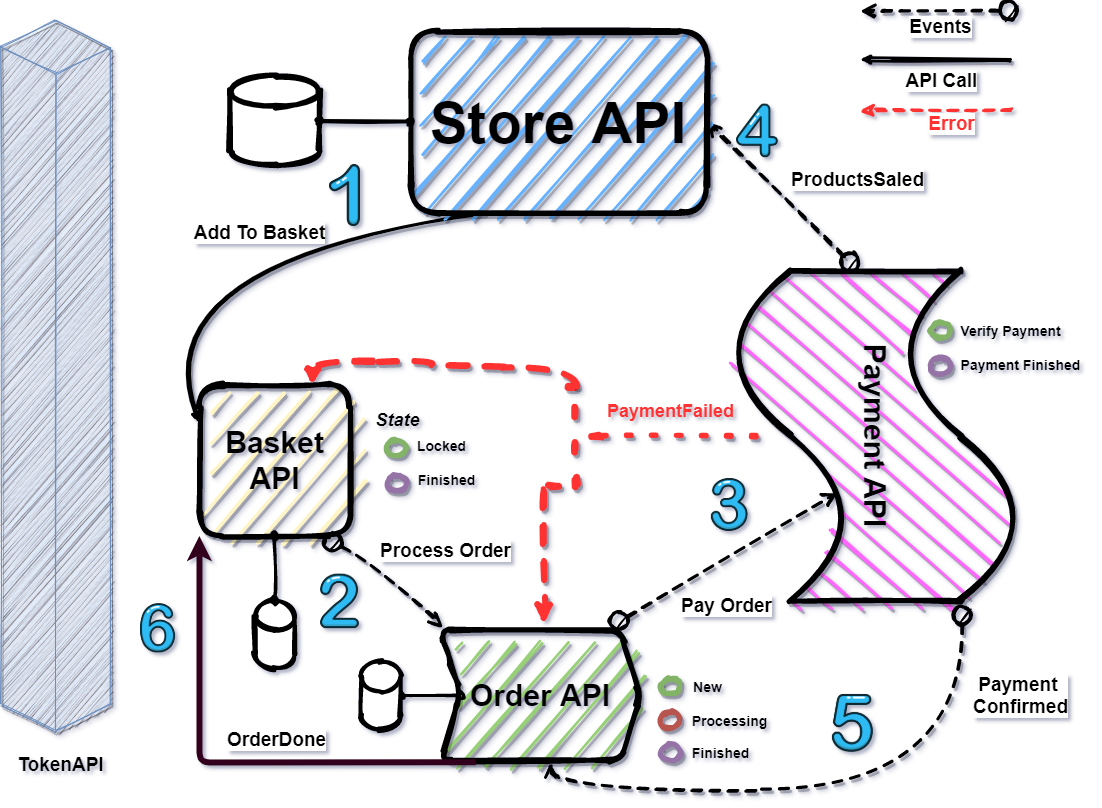

The diagram above was exported from draw.io. Its source (the exported page's mxGraphModel, read from the mxfile embedded in the PNG):
<mxGraphModel dx="2108" dy="1136" grid="1" gridSize="10" guides="1" tooltips="1" connect="1" arrows="1" fold="1" page="1" pageScale="1" pageWidth="1169" pageHeight="827" math="0" shadow="1">
  <root>
    <mxCell id="0" />
    <mxCell id="1" parent="0" />
    <mxCell id="f3khj9c1obc1qqNF4PJ--22" value="&lt;b&gt;&lt;font style=&quot;font-size: 30px&quot;&gt;Payment API&lt;/font&gt;&lt;/b&gt;" style="shape=tape;whiteSpace=wrap;html=1;rotation=90;shadow=1;strokeWidth=5;rounded=1;glass=1;fillColor=#FF66FF;sketch=1;" vertex="1" parent="1">
      <mxGeometry x="760" y="313.05" width="330" height="285" as="geometry" />
    </mxCell>
    <mxCell id="f3khj9c1obc1qqNF4PJ--27" value="&lt;b&gt;&lt;font style=&quot;font-size: 30px&quot;&gt;Order API&lt;/font&gt;&lt;/b&gt;" style="shape=step;perimeter=stepPerimeter;whiteSpace=wrap;html=1;fixedSize=1;rounded=1;shadow=1;glass=1;strokeWidth=5;fillColor=#97D077;sketch=1;" vertex="1" parent="1">
      <mxGeometry x="490" y="650" width="200" height="130" as="geometry" />
    </mxCell>
    <mxCell id="f3khj9c1obc1qqNF4PJ--41" value="" style="endArrow=classic;html=1;exitX=0.25;exitY=1;exitDx=0;exitDy=0;entryX=0;entryY=0.25;entryDx=0;entryDy=0;strokeWidth=3;shadow=1;endSize=4;curved=1;sketch=1;" edge="1" parent="1" source="f3khj9c1obc1qqNF4PJ--92" target="f3khj9c1obc1qqNF4PJ--4">
      <mxGeometry width="50" height="50" relative="1" as="geometry">
        <mxPoint x="530" y="181.93362119142375" as="sourcePoint" />
        <mxPoint x="480" y="250" as="targetPoint" />
        <Array as="points">
          <mxPoint x="190" y="280" />
        </Array>
      </mxGeometry>
    </mxCell>
    <mxCell id="f3khj9c1obc1qqNF4PJ--45" value="&lt;font style=&quot;font-size: 19px&quot;&gt;Add To Basket&lt;/font&gt;" style="edgeLabel;html=1;align=center;verticalAlign=middle;resizable=0;points=[];fontStyle=1;sketch=1;" vertex="1" connectable="0" parent="f3khj9c1obc1qqNF4PJ--41">
      <mxGeometry x="-0.1737" y="7" relative="1" as="geometry">
        <mxPoint x="-15.210000000000008" y="-17.260000000000005" as="offset" />
      </mxGeometry>
    </mxCell>
    <mxCell id="f3khj9c1obc1qqNF4PJ--97" value="" style="edgeStyle=orthogonalEdgeStyle;rounded=0;orthogonalLoop=1;jettySize=auto;html=1;startArrow=oval;startFill=1;endArrow=oval;endFill=1;strokeWidth=3;curved=1;sketch=1;" edge="1" parent="1" source="f3khj9c1obc1qqNF4PJ--43" target="f3khj9c1obc1qqNF4PJ--27">
      <mxGeometry relative="1" as="geometry" />
    </mxCell>
    <mxCell id="f3khj9c1obc1qqNF4PJ--43" value="" style="shape=cylinder3;whiteSpace=wrap;html=1;boundedLbl=1;backgroundOutline=1;size=15;strokeWidth=4;sketch=1;" vertex="1" parent="1">
      <mxGeometry x="410" y="681" width="40" height="68" as="geometry" />
    </mxCell>
    <mxCell id="f3khj9c1obc1qqNF4PJ--46" value="&lt;font style=&quot;font-size: 18px&quot;&gt;&lt;b&gt;&lt;i&gt;State&lt;/i&gt;&lt;/b&gt;&lt;/font&gt;" style="text;html=1;align=center;verticalAlign=middle;resizable=0;points=[];autosize=1;strokeWidth=10;sketch=1;" vertex="1" parent="1">
      <mxGeometry x="417" y="430" width="60" height="20" as="geometry" />
    </mxCell>
    <mxCell id="f3khj9c1obc1qqNF4PJ--47" value="" style="ellipse;whiteSpace=wrap;html=1;rounded=1;shadow=1;glass=1;strokeWidth=5;fillColor=#d5e8d4;strokeColor=#82b366;sketch=1;" vertex="1" parent="1">
      <mxGeometry x="436" y="459" width="20" height="16" as="geometry" />
    </mxCell>
    <mxCell id="f3khj9c1obc1qqNF4PJ--48" value="&lt;font style=&quot;font-size: 14px&quot;&gt;&lt;b&gt;Locked&lt;/b&gt;&lt;/font&gt;" style="text;html=1;align=center;verticalAlign=middle;resizable=0;points=[];autosize=1;sketch=1;" vertex="1" parent="1">
      <mxGeometry x="461" y="455" width="60" height="20" as="geometry" />
    </mxCell>
    <mxCell id="f3khj9c1obc1qqNF4PJ--51" value="" style="ellipse;whiteSpace=wrap;html=1;rounded=1;shadow=1;glass=1;strokeWidth=5;fillColor=#e1d5e7;strokeColor=#9673a6;sketch=1;" vertex="1" parent="1">
      <mxGeometry x="436" y="494.55" width="20" height="16" as="geometry" />
    </mxCell>
    <mxCell id="f3khj9c1obc1qqNF4PJ--52" value="&lt;font style=&quot;font-size: 14px&quot;&gt;&lt;b&gt;Finished&lt;/b&gt;&lt;/font&gt;" style="text;html=1;align=center;verticalAlign=middle;resizable=0;points=[];autosize=1;sketch=1;" vertex="1" parent="1">
      <mxGeometry x="456" y="488.55" width="80" height="20" as="geometry" />
    </mxCell>
    <mxCell id="f3khj9c1obc1qqNF4PJ--53" value="" style="ellipse;whiteSpace=wrap;html=1;rounded=1;shadow=1;glass=1;strokeWidth=5;fillColor=#d5e8d4;strokeColor=#82b366;sketch=1;" vertex="1" parent="1">
      <mxGeometry x="710" y="698" width="20" height="16" as="geometry" />
    </mxCell>
    <mxCell id="f3khj9c1obc1qqNF4PJ--54" value="&lt;font style=&quot;font-size: 14px&quot;&gt;&lt;b&gt;New&lt;/b&gt;&lt;/font&gt;" style="text;html=1;align=center;verticalAlign=middle;resizable=0;points=[];autosize=1;sketch=1;" vertex="1" parent="1">
      <mxGeometry x="737" y="696" width="40" height="20" as="geometry" />
    </mxCell>
    <mxCell id="f3khj9c1obc1qqNF4PJ--55" value="" style="ellipse;whiteSpace=wrap;html=1;rounded=1;shadow=1;glass=1;strokeWidth=5;fillColor=#f8cecc;strokeColor=#b85450;sketch=1;" vertex="1" parent="1">
      <mxGeometry x="710" y="731.55" width="20" height="16" as="geometry" />
    </mxCell>
    <mxCell id="f3khj9c1obc1qqNF4PJ--56" value="&lt;font style=&quot;font-size: 14px&quot;&gt;&lt;b&gt;Processing&lt;/b&gt;&lt;/font&gt;" style="text;html=1;align=center;verticalAlign=middle;resizable=0;points=[];autosize=1;sketch=1;" vertex="1" parent="1">
      <mxGeometry x="734" y="729.55" width="90" height="20" as="geometry" />
    </mxCell>
    <mxCell id="f3khj9c1obc1qqNF4PJ--57" value="" style="ellipse;whiteSpace=wrap;html=1;rounded=1;shadow=1;glass=1;strokeWidth=5;fillColor=#e1d5e7;strokeColor=#9673a6;sketch=1;" vertex="1" parent="1">
      <mxGeometry x="710" y="764" width="20" height="16" as="geometry" />
    </mxCell>
    <mxCell id="f3khj9c1obc1qqNF4PJ--58" value="&lt;font style=&quot;font-size: 14px&quot;&gt;&lt;b&gt;Finished&lt;/b&gt;&lt;/font&gt;" style="text;html=1;align=center;verticalAlign=middle;resizable=0;points=[];autosize=1;sketch=1;" vertex="1" parent="1">
      <mxGeometry x="730" y="762" width="80" height="20" as="geometry" />
    </mxCell>
    <mxCell id="f3khj9c1obc1qqNF4PJ--62" value="&lt;b&gt;&lt;font style=&quot;font-size: 19px&quot;&gt;Process Order&lt;/font&gt;&lt;/b&gt;" style="html=1;verticalAlign=bottom;startArrow=circle;startFill=1;endArrow=open;startSize=6;endSize=8;shadow=1;strokeWidth=3;dashed=1;exitX=0.812;exitY=1.006;exitDx=0;exitDy=0;exitPerimeter=0;entryX=0.012;entryY=-0.022;entryDx=0;entryDy=0;entryPerimeter=0;curved=1;sketch=1;" edge="1" parent="1" source="f3khj9c1obc1qqNF4PJ--4" target="f3khj9c1obc1qqNF4PJ--27">
      <mxGeometry x="0.4798" y="48" width="80" relative="1" as="geometry">
        <mxPoint x="710" y="490" as="sourcePoint" />
        <mxPoint x="790" y="490" as="targetPoint" />
        <Array as="points">
          <mxPoint x="420" y="580" />
        </Array>
        <mxPoint as="offset" />
      </mxGeometry>
    </mxCell>
    <mxCell id="f3khj9c1obc1qqNF4PJ--65" value="&lt;b&gt;&lt;font style=&quot;font-size: 19px&quot;&gt;Pay Order&lt;/font&gt;&lt;/b&gt;" style="html=1;verticalAlign=bottom;startArrow=circle;startFill=1;endArrow=open;startSize=6;endSize=8;shadow=1;strokeWidth=3;dashed=1;exitX=0.84;exitY=-0.028;exitDx=0;exitDy=0;exitPerimeter=0;entryX=0.672;entryY=0.635;entryDx=0;entryDy=0;entryPerimeter=0;curved=1;sketch=1;" edge="1" parent="1" source="f3khj9c1obc1qqNF4PJ--27" target="f3khj9c1obc1qqNF4PJ--22">
      <mxGeometry x="-0.2103" y="-53" width="80" relative="1" as="geometry">
        <mxPoint x="403.5911111111109" y="552.0145716709076" as="sourcePoint" />
        <mxPoint x="544.4000000000001" y="667.1400000000003" as="targetPoint" />
        <mxPoint x="1" as="offset" />
      </mxGeometry>
    </mxCell>
    <mxCell id="f3khj9c1obc1qqNF4PJ--66" value="" style="ellipse;whiteSpace=wrap;html=1;rounded=1;shadow=1;glass=1;strokeWidth=5;fillColor=#d5e8d4;strokeColor=#82b366;sketch=1;" vertex="1" parent="1">
      <mxGeometry x="980" y="342" width="20" height="16" as="geometry" />
    </mxCell>
    <mxCell id="f3khj9c1obc1qqNF4PJ--67" value="&lt;span style=&quot;font-size: 14px&quot;&gt;&lt;b&gt;Verify Payment&lt;/b&gt;&lt;/span&gt;" style="text;html=1;align=center;verticalAlign=middle;resizable=0;points=[];autosize=1;sketch=1;" vertex="1" parent="1">
      <mxGeometry x="1000" y="340" width="120" height="20" as="geometry" />
    </mxCell>
    <mxCell id="f3khj9c1obc1qqNF4PJ--68" value="" style="ellipse;whiteSpace=wrap;html=1;rounded=1;shadow=1;glass=1;strokeWidth=5;fillColor=#e1d5e7;strokeColor=#9673a6;sketch=1;" vertex="1" parent="1">
      <mxGeometry x="980" y="377.55" width="20" height="16" as="geometry" />
    </mxCell>
    <mxCell id="f3khj9c1obc1qqNF4PJ--69" value="&lt;font style=&quot;font-size: 14px&quot;&gt;&lt;b&gt;Payment&amp;nbsp;&lt;/b&gt;&lt;b&gt;Finished&lt;/b&gt;&lt;/font&gt;" style="text;html=1;align=center;verticalAlign=middle;resizable=0;points=[];autosize=1;sketch=1;" vertex="1" parent="1">
      <mxGeometry x="1000" y="373.55" width="140" height="20" as="geometry" />
    </mxCell>
    <mxCell id="f3khj9c1obc1qqNF4PJ--70" value="&lt;span style=&quot;font-size: 19px&quot;&gt;&lt;b&gt;Payment &lt;br&gt;Confirmed&lt;/b&gt;&lt;/span&gt;" style="html=1;verticalAlign=bottom;startArrow=circle;startFill=1;endArrow=open;startSize=6;endSize=8;shadow=1;strokeWidth=3;dashed=1;exitX=1.007;exitY=0.197;exitDx=0;exitDy=0;exitPerimeter=0;curved=1;sketch=1;" edge="1" parent="1" source="f3khj9c1obc1qqNF4PJ--22">
      <mxGeometry x="-0.6262" y="59" width="80" relative="1" as="geometry">
        <mxPoint x="669" y="694.3600000000001" as="sourcePoint" />
        <mxPoint x="600" y="782" as="targetPoint" />
        <mxPoint y="-1" as="offset" />
        <Array as="points">
          <mxPoint x="1011" y="810" />
          <mxPoint x="600" y="810" />
        </Array>
      </mxGeometry>
    </mxCell>
    <mxCell id="f3khj9c1obc1qqNF4PJ--71" value="&lt;span style=&quot;font-size: 19px&quot;&gt;&lt;b&gt;ProductsSaled&lt;/b&gt;&lt;/span&gt;" style="html=1;verticalAlign=bottom;startArrow=circle;startFill=1;endArrow=open;startSize=6;endSize=8;shadow=1;strokeWidth=3;dashed=1;exitX=-0.003;exitY=0.56;exitDx=0;exitDy=0;exitPerimeter=0;entryX=1;entryY=0.5;entryDx=0;entryDy=0;curved=1;sketch=1;" edge="1" parent="1" source="f3khj9c1obc1qqNF4PJ--22" target="f3khj9c1obc1qqNF4PJ--92">
      <mxGeometry x="-0.4833" y="-54" width="80" relative="1" as="geometry">
        <mxPoint x="668" y="566.3600000000001" as="sourcePoint" />
        <mxPoint x="659.6127576171525" y="117.12724238284727" as="targetPoint" />
        <mxPoint as="offset" />
      </mxGeometry>
    </mxCell>
    <mxCell id="f3khj9c1obc1qqNF4PJ--75" value="" style="line;strokeWidth=5;rotatable=0;dashed=1;labelPosition=right;align=left;verticalAlign=middle;spacingTop=0;spacingLeft=6;points=[];portConstraint=eastwest;rounded=1;shadow=1;glass=1;dashPattern=1 4;strokeColor=#FF3333;sketch=1;" vertex="1" parent="1">
      <mxGeometry x="650" y="355.55" width="174" height="200" as="geometry" />
    </mxCell>
    <mxCell id="f3khj9c1obc1qqNF4PJ--78" value="" style="strokeWidth=7;html=1;shape=mxgraph.flowchart.annotation_2;align=left;labelPosition=right;pointerEvents=1;rounded=1;shadow=1;glass=1;dashed=1;dashPattern=1 4;rotation=-180;strokeColor=#FF3333;sketch=1;" vertex="1" parent="1">
      <mxGeometry x="600" y="405.55" width="50" height="100" as="geometry" />
    </mxCell>
    <mxCell id="f3khj9c1obc1qqNF4PJ--82" style="edgeStyle=orthogonalEdgeStyle;rounded=0;orthogonalLoop=1;jettySize=auto;html=1;exitX=0.5;exitY=1;exitDx=0;exitDy=0;shadow=1;dashed=1;endSize=4;strokeColor=#FF3333;strokeWidth=6;exitPerimeter=0;curved=1;sketch=1;entryX=0.75;entryY=0;entryDx=0;entryDy=0;" edge="1" parent="1" source="f3khj9c1obc1qqNF4PJ--78" target="f3khj9c1obc1qqNF4PJ--4">
      <mxGeometry relative="1" as="geometry">
        <mxPoint x="363" y="400" as="targetPoint" />
        <Array as="points">
          <mxPoint x="625" y="386" />
          <mxPoint x="482" y="386" />
          <mxPoint x="482" y="380" />
          <mxPoint x="362" y="380" />
        </Array>
      </mxGeometry>
    </mxCell>
    <mxCell id="f3khj9c1obc1qqNF4PJ--2" value="" style="shape=cylinder3;whiteSpace=wrap;html=1;boundedLbl=1;backgroundOutline=1;size=15;strokeWidth=5;sketch=1;" vertex="1" parent="1">
      <mxGeometry x="280" y="95.83" width="89.01" height="89.33" as="geometry" />
    </mxCell>
    <mxCell id="f3khj9c1obc1qqNF4PJ--3" value="" style="endArrow=oval;startArrow=oval;html=1;entryX=1;entryY=0.5;entryDx=0;entryDy=0;entryPerimeter=0;exitX=0;exitY=0.5;exitDx=0;exitDy=0;endFill=1;startFill=1;strokeWidth=3;curved=1;sketch=1;" edge="1" parent="1" source="f3khj9c1obc1qqNF4PJ--92" target="f3khj9c1obc1qqNF4PJ--2">
      <mxGeometry x="992.7976447267283" y="-9.996413061896334" width="52.59112423641732" height="49.62358693810366" as="geometry">
        <mxPoint x="640" y="91" as="sourcePoint" />
        <mxPoint x="722.0164642582628" y="83.73702893229947" as="targetPoint" />
      </mxGeometry>
    </mxCell>
    <mxCell id="f3khj9c1obc1qqNF4PJ--87" value="&lt;b&gt;&lt;font style=&quot;font-size: 18px&quot; color=&quot;#ff3333&quot;&gt;PaymentFailed&lt;/font&gt;&lt;/b&gt;" style="text;html=1;align=center;verticalAlign=middle;resizable=0;points=[];autosize=1;sketch=1;" vertex="1" parent="1">
      <mxGeometry x="650" y="421" width="140" height="20" as="geometry" />
    </mxCell>
    <mxCell id="f3khj9c1obc1qqNF4PJ--92" value="&lt;font size=&quot;1&quot;&gt;&lt;b style=&quot;font-size: 57px&quot;&gt;Store API&lt;/b&gt;&lt;/font&gt;" style="rounded=1;whiteSpace=wrap;html=1;strokeWidth=5;shadow=1;glass=1;perimeterSpacing=0;strokeColor=#000000;fillColor=#66B2FF;sketch=1;" vertex="1" parent="1">
      <mxGeometry x="460" y="51" width="296" height="181" as="geometry" />
    </mxCell>
    <mxCell id="f3khj9c1obc1qqNF4PJ--5" value="" style="shape=cylinder3;whiteSpace=wrap;html=1;boundedLbl=1;backgroundOutline=1;size=15;strokeWidth=4;sketch=1;" vertex="1" parent="1">
      <mxGeometry x="304.5" y="620" width="40" height="68" as="geometry" />
    </mxCell>
    <mxCell id="f3khj9c1obc1qqNF4PJ--12" value="" style="endArrow=oval;startArrow=oval;html=1;entryX=0.5;entryY=1;entryDx=0;entryDy=0;exitX=0.5;exitY=0;exitDx=0;exitDy=0;exitPerimeter=0;startFill=1;endFill=1;strokeWidth=3;curved=1;sketch=1;" edge="1" parent="1" source="f3khj9c1obc1qqNF4PJ--5" target="f3khj9c1obc1qqNF4PJ--4">
      <mxGeometry x="60" y="300.62" width="50" height="50" as="geometry">
        <mxPoint x="135.55555555555554" y="508.2535877862596" as="sourcePoint" />
        <mxPoint x="475.55555555555554" y="638.0245801526718" as="targetPoint" />
      </mxGeometry>
    </mxCell>
    <mxCell id="f3khj9c1obc1qqNF4PJ--100" value="&lt;font style=&quot;font-size: 19px&quot;&gt;&lt;b&gt;TokenAPI&lt;/b&gt;&lt;/font&gt;" style="text;html=1;align=center;verticalAlign=middle;resizable=0;points=[];autosize=1;sketch=1;" vertex="1" parent="1">
      <mxGeometry x="60" y="773.55" width="100" height="20" as="geometry" />
    </mxCell>
    <mxCell id="f3khj9c1obc1qqNF4PJ--4" value="&lt;b&gt;&lt;font style=&quot;font-size: 30px&quot;&gt;Basket API&lt;/font&gt;&lt;/b&gt;" style="whiteSpace=wrap;html=1;aspect=fixed;shadow=1;rounded=1;glass=1;strokeWidth=5;fillColor=#FFF4C3;sketch=1;" vertex="1" parent="1">
      <mxGeometry x="248.88888888888889" y="404.4367938931298" width="151.11111111111111" height="151.11111111111111" as="geometry" />
    </mxCell>
    <mxCell id="f3khj9c1obc1qqNF4PJ--99" value="" style="html=1;whiteSpace=wrap;shape=isoCube2;backgroundOutline=1;isoAngle=15;rounded=1;shadow=1;fillColor=#dae8fc;strokeColor=#6c8ebf;sketch=1;" vertex="1" parent="1">
      <mxGeometry x="50" y="40" width="110" height="710" as="geometry" />
    </mxCell>
    <mxCell id="f3khj9c1obc1qqNF4PJ--101" value="&lt;span style=&quot;font-size: 19px&quot;&gt;&lt;b&gt;Events&lt;br&gt;&lt;/b&gt;&lt;/span&gt;" style="html=1;verticalAlign=bottom;startArrow=circle;startFill=1;endArrow=open;startSize=6;endSize=8;shadow=1;strokeWidth=3;dashed=1;entryX=1;entryY=0.5;entryDx=0;entryDy=0;curved=1;sketch=1;" edge="1" parent="1">
      <mxGeometry x="0.0002" y="30" width="80" relative="1" as="geometry">
        <mxPoint x="1070" y="30" as="sourcePoint" />
        <mxPoint x="910" y="30.099999999999994" as="targetPoint" />
        <mxPoint as="offset" />
      </mxGeometry>
    </mxCell>
    <mxCell id="f3khj9c1obc1qqNF4PJ--102" value="" style="endArrow=classic;html=1;strokeWidth=3;shadow=1;endSize=4;curved=1;sketch=1;" edge="1" parent="1">
      <mxGeometry width="50" height="50" relative="1" as="geometry">
        <mxPoint x="1060" y="79" as="sourcePoint" />
        <mxPoint x="910" y="79" as="targetPoint" />
      </mxGeometry>
    </mxCell>
    <mxCell id="f3khj9c1obc1qqNF4PJ--103" value="&lt;font style=&quot;font-size: 19px&quot;&gt;API Call&lt;/font&gt;" style="edgeLabel;html=1;align=center;verticalAlign=middle;resizable=0;points=[];fontStyle=1;sketch=1;" vertex="1" connectable="0" parent="f3khj9c1obc1qqNF4PJ--102">
      <mxGeometry x="-0.1737" y="7" relative="1" as="geometry">
        <mxPoint x="-8.100000000000009" y="12.999999999999993" as="offset" />
      </mxGeometry>
    </mxCell>
    <mxCell id="f3khj9c1obc1qqNF4PJ--105" style="edgeStyle=orthogonalEdgeStyle;rounded=0;jumpStyle=gap;orthogonalLoop=1;jettySize=auto;html=1;shadow=1;dashed=1;strokeColor=#FF3333;strokeWidth=6;exitX=1;exitY=0;exitDx=0;exitDy=0;exitPerimeter=0;curved=1;sketch=1;" edge="1" parent="1">
      <mxGeometry relative="1" as="geometry">
        <mxPoint x="593" y="508.5500000000002" as="sourcePoint" />
        <mxPoint x="593" y="643" as="targetPoint" />
      </mxGeometry>
    </mxCell>
    <mxCell id="f3khj9c1obc1qqNF4PJ--109" value="" style="endArrow=classic;html=1;strokeWidth=3;dashed=1;strokeColor=#FF3333;curved=1;sketch=1;" edge="1" parent="1">
      <mxGeometry width="50" height="50" relative="1" as="geometry">
        <mxPoint x="1060" y="130" as="sourcePoint" />
        <mxPoint x="910" y="130" as="targetPoint" />
      </mxGeometry>
    </mxCell>
    <mxCell id="f3khj9c1obc1qqNF4PJ--110" value="&lt;font style=&quot;font-size: 19px&quot; color=&quot;#ff3333&quot;&gt;Error&lt;/font&gt;" style="edgeLabel;html=1;align=center;verticalAlign=middle;resizable=0;points=[];fontStyle=1;sketch=1;" vertex="1" connectable="0" parent="1">
      <mxGeometry x="999.9999999999999" y="141.5" as="geometry" />
    </mxCell>
    <mxCell id="f3khj9c1obc1qqNF4PJ--114" value="" style="shape=image;html=1;verticalAlign=top;verticalLabelPosition=bottom;labelBackgroundColor=#ffffff;imageAspect=0;aspect=fixed;image=https://cdn3.iconfinder.com/data/icons/letters-and-numbers-1/32/number_1_blue-128.png;rounded=1;shadow=1;glass=1;sketch=1;strokeColor=#000000;strokeWidth=7;fillColor=#97D077;gradientColor=#ffffff;" vertex="1" parent="1">
      <mxGeometry x="360" y="180" width="68" height="68" as="geometry" />
    </mxCell>
    <mxCell id="f3khj9c1obc1qqNF4PJ--115" value="" style="shape=image;html=1;verticalAlign=top;verticalLabelPosition=bottom;labelBackgroundColor=#ffffff;imageAspect=0;aspect=fixed;image=https://cdn3.iconfinder.com/data/icons/letters-and-numbers-1/32/number_2_blue-128.png;rounded=1;shadow=1;glass=1;sketch=1;strokeColor=#000000;strokeWidth=7;fillColor=#97D077;gradientColor=#ffffff;" vertex="1" parent="1">
      <mxGeometry x="358.95" y="589.95" width="60.05" height="60.05" as="geometry" />
    </mxCell>
    <mxCell id="f3khj9c1obc1qqNF4PJ--116" value="" style="shape=image;html=1;verticalAlign=top;verticalLabelPosition=bottom;labelBackgroundColor=#ffffff;imageAspect=0;aspect=fixed;image=https://cdn3.iconfinder.com/data/icons/letters-and-numbers-1/32/number_3_blue-128.png;rounded=1;shadow=1;glass=1;sketch=1;strokeColor=#000000;strokeWidth=7;fillColor=#97D077;gradientColor=#ffffff;" vertex="1" parent="1">
      <mxGeometry x="750" y="494.55" width="58" height="58" as="geometry" />
    </mxCell>
    <mxCell id="f3khj9c1obc1qqNF4PJ--117" value="" style="shape=image;html=1;verticalAlign=top;verticalLabelPosition=bottom;labelBackgroundColor=#ffffff;imageAspect=0;aspect=fixed;image=https://cdn3.iconfinder.com/data/icons/letters-and-numbers-1/32/number_4_blue-128.png;rounded=1;shadow=1;glass=1;sketch=1;strokeColor=#000000;strokeWidth=7;fillColor=#97D077;gradientColor=#ffffff;" vertex="1" parent="1">
      <mxGeometry x="777" y="120" width="59" height="59" as="geometry" />
    </mxCell>
    <mxCell id="f3khj9c1obc1qqNF4PJ--118" value="" style="shape=image;html=1;verticalAlign=top;verticalLabelPosition=bottom;labelBackgroundColor=#ffffff;imageAspect=0;aspect=fixed;image=https://cdn3.iconfinder.com/data/icons/letters-and-numbers-1/32/number_5_blue-128.png;rounded=1;shadow=1;glass=1;sketch=1;strokeColor=#000000;strokeWidth=7;fillColor=#97D077;gradientColor=#ffffff;" vertex="1" parent="1">
      <mxGeometry x="870" y="710" width="63.55" height="63.55" as="geometry" />
    </mxCell>
    <mxCell id="f3khj9c1obc1qqNF4PJ--119" value="" style="shape=image;html=1;verticalAlign=top;verticalLabelPosition=bottom;labelBackgroundColor=#ffffff;imageAspect=0;aspect=fixed;image=https://cdn3.iconfinder.com/data/icons/letters-and-numbers-1/32/number_6_blue-128.png;rounded=1;shadow=1;glass=1;sketch=1;strokeColor=#000000;strokeWidth=7;fillColor=#97D077;gradientColor=#ffffff;" vertex="1" parent="1">
      <mxGeometry x="180" y="620" width="54" height="54" as="geometry" />
    </mxCell>
    <mxCell id="f3khj9c1obc1qqNF4PJ--122" value="" style="endArrow=classic;html=1;strokeWidth=6;exitX=0.176;exitY=1.013;exitDx=0;exitDy=0;exitPerimeter=0;strokeColor=#33001A;entryX=0;entryY=1;entryDx=0;entryDy=0;" edge="1" parent="1" source="f3khj9c1obc1qqNF4PJ--27" target="f3khj9c1obc1qqNF4PJ--4">
      <mxGeometry width="50" height="50" relative="1" as="geometry">
        <mxPoint x="640" y="330" as="sourcePoint" />
        <mxPoint x="249" y="570" as="targetPoint" />
        <Array as="points">
          <mxPoint x="249" y="782" />
        </Array>
      </mxGeometry>
    </mxCell>
    <mxCell id="f3khj9c1obc1qqNF4PJ--123" value="&lt;span style=&quot;font-size: 19px&quot;&gt;OrderDone&lt;/span&gt;" style="edgeLabel;html=1;align=center;verticalAlign=middle;resizable=0;points=[];fontStyle=1;sketch=1;" vertex="1" connectable="0" parent="1">
      <mxGeometry x="317.8107246151653" y="261.2467850966118" as="geometry">
        <mxPoint x="7" y="497" as="offset" />
      </mxGeometry>
    </mxCell>
  </root>
</mxGraphModel>